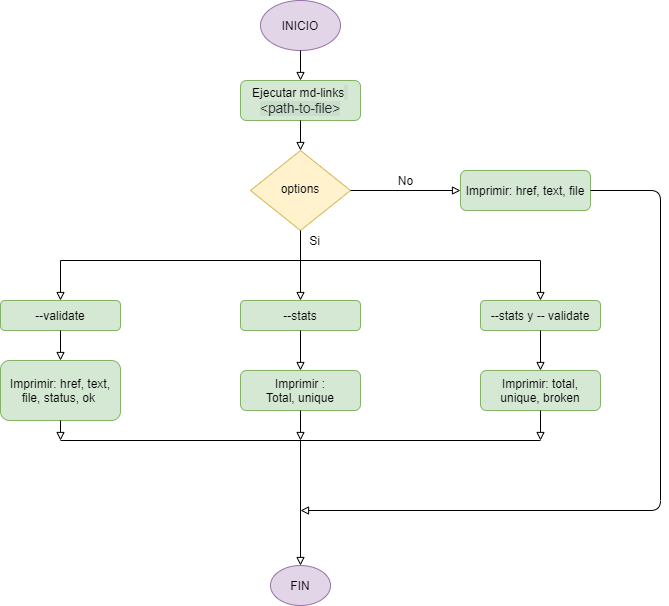

The diagram above was exported from draw.io. Its source (the exported page's mxGraphModel, read from the mxfile embedded in the PNG):
<mxGraphModel dx="868" dy="433" grid="1" gridSize="10" guides="1" tooltips="1" connect="1" arrows="1" fold="1" page="1" pageScale="1" pageWidth="827" pageHeight="1169" math="0" shadow="0">
  <root>
    <mxCell id="WIyWlLk6GJQsqaUBKTNV-0" />
    <mxCell id="WIyWlLk6GJQsqaUBKTNV-1" parent="WIyWlLk6GJQsqaUBKTNV-0" />
    <mxCell id="WIyWlLk6GJQsqaUBKTNV-3" value="Ejecutar md-links&lt;span style=&quot;color: rgb(36 , 41 , 46) ; font-family: , &amp;#34;consolas&amp;#34; , &amp;#34;liberation mono&amp;#34; , &amp;#34;menlo&amp;#34; , monospace ; font-size: 13.6px ; background-color: rgba(27 , 31 , 35 , 0.05)&quot;&gt;&amp;nbsp; &amp;lt;path-to-file&amp;gt;&lt;/span&gt;" style="rounded=1;whiteSpace=wrap;html=1;fontSize=12;glass=0;strokeWidth=1;shadow=0;fillColor=#d5e8d4;strokeColor=#82b366;" parent="WIyWlLk6GJQsqaUBKTNV-1" vertex="1">
      <mxGeometry x="340" y="100" width="120" height="40" as="geometry" />
    </mxCell>
    <mxCell id="WIyWlLk6GJQsqaUBKTNV-6" value="options" style="rhombus;whiteSpace=wrap;html=1;shadow=0;fontFamily=Helvetica;fontSize=12;align=center;strokeWidth=1;spacing=6;spacingTop=-4;fillColor=#fff2cc;strokeColor=#d6b656;" parent="WIyWlLk6GJQsqaUBKTNV-1" vertex="1">
      <mxGeometry x="350" y="170" width="100" height="80" as="geometry" />
    </mxCell>
    <mxCell id="WIyWlLk6GJQsqaUBKTNV-7" value="Imprimir: href, text, file" style="rounded=1;whiteSpace=wrap;html=1;fontSize=12;glass=0;strokeWidth=1;shadow=0;fillColor=#d5e8d4;strokeColor=#82b366;" parent="WIyWlLk6GJQsqaUBKTNV-1" vertex="1">
      <mxGeometry x="560" y="190" width="130" height="40" as="geometry" />
    </mxCell>
    <mxCell id="WIyWlLk6GJQsqaUBKTNV-11" value="Imprimir :&lt;br&gt;Total, unique" style="rounded=1;whiteSpace=wrap;html=1;fontSize=12;glass=0;strokeWidth=1;shadow=0;fillColor=#d5e8d4;strokeColor=#82b366;" parent="WIyWlLk6GJQsqaUBKTNV-1" vertex="1">
      <mxGeometry x="340" y="390" width="120" height="40" as="geometry" />
    </mxCell>
    <mxCell id="WIyWlLk6GJQsqaUBKTNV-12" value="Imprimir: total, unique, broken" style="rounded=1;whiteSpace=wrap;html=1;fontSize=12;glass=0;strokeWidth=1;shadow=0;fillColor=#d5e8d4;strokeColor=#82b366;" parent="WIyWlLk6GJQsqaUBKTNV-1" vertex="1">
      <mxGeometry x="580" y="390" width="120" height="40" as="geometry" />
    </mxCell>
    <mxCell id="YCMU7aupvptRgGtIcS4E-0" value="INICIO" style="ellipse;whiteSpace=wrap;html=1;fillColor=#e1d5e7;strokeColor=#9673a6;" parent="WIyWlLk6GJQsqaUBKTNV-1" vertex="1">
      <mxGeometry x="360" y="20" width="80" height="50" as="geometry" />
    </mxCell>
    <mxCell id="YCMU7aupvptRgGtIcS4E-6" value="" style="endArrow=none;html=1;entryX=0.5;entryY=1;entryDx=0;entryDy=0;" parent="WIyWlLk6GJQsqaUBKTNV-1" target="WIyWlLk6GJQsqaUBKTNV-6" edge="1">
      <mxGeometry width="50" height="50" relative="1" as="geometry">
        <mxPoint x="400" y="280" as="sourcePoint" />
        <mxPoint x="400" y="270" as="targetPoint" />
      </mxGeometry>
    </mxCell>
    <mxCell id="YCMU7aupvptRgGtIcS4E-7" value="" style="endArrow=none;html=1;" parent="WIyWlLk6GJQsqaUBKTNV-1" edge="1">
      <mxGeometry width="50" height="50" relative="1" as="geometry">
        <mxPoint x="160" y="280" as="sourcePoint" />
        <mxPoint x="640" y="280" as="targetPoint" />
      </mxGeometry>
    </mxCell>
    <mxCell id="YCMU7aupvptRgGtIcS4E-11" value="--stats" style="rounded=1;whiteSpace=wrap;html=1;fillColor=#d5e8d4;strokeColor=#82b366;" parent="WIyWlLk6GJQsqaUBKTNV-1" vertex="1">
      <mxGeometry x="340" y="320" width="120" height="30" as="geometry" />
    </mxCell>
    <mxCell id="YCMU7aupvptRgGtIcS4E-12" value="--validate" style="rounded=1;whiteSpace=wrap;html=1;fillColor=#d5e8d4;strokeColor=#82b366;" parent="WIyWlLk6GJQsqaUBKTNV-1" vertex="1">
      <mxGeometry x="100" y="320" width="120" height="30" as="geometry" />
    </mxCell>
    <mxCell id="YCMU7aupvptRgGtIcS4E-13" value="--stats y -- validate" style="rounded=1;whiteSpace=wrap;html=1;fillColor=#d5e8d4;strokeColor=#82b366;" parent="WIyWlLk6GJQsqaUBKTNV-1" vertex="1">
      <mxGeometry x="580" y="320" width="120" height="30" as="geometry" />
    </mxCell>
    <mxCell id="YCMU7aupvptRgGtIcS4E-15" value="&lt;span&gt;Imprimir: href, text, file, status, ok&amp;nbsp;&lt;/span&gt;" style="rounded=1;whiteSpace=wrap;html=1;fillColor=#d5e8d4;strokeColor=#82b366;" parent="WIyWlLk6GJQsqaUBKTNV-1" vertex="1">
      <mxGeometry x="100" y="380" width="120" height="60" as="geometry" />
    </mxCell>
    <mxCell id="YCMU7aupvptRgGtIcS4E-25" value="FIN" style="ellipse;whiteSpace=wrap;html=1;fillColor=#e1d5e7;strokeColor=#9673a6;" parent="WIyWlLk6GJQsqaUBKTNV-1" vertex="1">
      <mxGeometry x="370" y="585" width="60" height="40" as="geometry" />
    </mxCell>
    <mxCell id="u72uzXDpK2yeROEXb6TU-0" value="" style="endArrow=none;html=1;" edge="1" parent="WIyWlLk6GJQsqaUBKTNV-1">
      <mxGeometry width="50" height="50" relative="1" as="geometry">
        <mxPoint x="160" y="460" as="sourcePoint" />
        <mxPoint x="640" y="460" as="targetPoint" />
      </mxGeometry>
    </mxCell>
    <mxCell id="u72uzXDpK2yeROEXb6TU-1" value="" style="endArrow=block;html=1;entryX=0.5;entryY=0;entryDx=0;entryDy=0;endFill=0;" edge="1" parent="WIyWlLk6GJQsqaUBKTNV-1" target="YCMU7aupvptRgGtIcS4E-25">
      <mxGeometry width="50" height="50" relative="1" as="geometry">
        <mxPoint x="400" y="460" as="sourcePoint" />
        <mxPoint x="440" y="430" as="targetPoint" />
      </mxGeometry>
    </mxCell>
    <mxCell id="u72uzXDpK2yeROEXb6TU-2" value="" style="endArrow=block;html=1;exitX=1;exitY=0.5;exitDx=0;exitDy=0;entryX=0;entryY=0.5;entryDx=0;entryDy=0;endFill=0;" edge="1" parent="WIyWlLk6GJQsqaUBKTNV-1" source="WIyWlLk6GJQsqaUBKTNV-6" target="WIyWlLk6GJQsqaUBKTNV-7">
      <mxGeometry width="50" height="50" relative="1" as="geometry">
        <mxPoint x="390" y="380" as="sourcePoint" />
        <mxPoint x="500" y="210" as="targetPoint" />
      </mxGeometry>
    </mxCell>
    <mxCell id="u72uzXDpK2yeROEXb6TU-5" value="" style="endArrow=block;html=1;exitX=0.5;exitY=1;exitDx=0;exitDy=0;endFill=0;" edge="1" parent="WIyWlLk6GJQsqaUBKTNV-1" source="YCMU7aupvptRgGtIcS4E-15">
      <mxGeometry width="50" height="50" relative="1" as="geometry">
        <mxPoint x="390" y="380" as="sourcePoint" />
        <mxPoint x="160" y="460" as="targetPoint" />
      </mxGeometry>
    </mxCell>
    <mxCell id="u72uzXDpK2yeROEXb6TU-6" value="" style="endArrow=block;html=1;exitX=0.5;exitY=1;exitDx=0;exitDy=0;endFill=0;" edge="1" parent="WIyWlLk6GJQsqaUBKTNV-1" source="WIyWlLk6GJQsqaUBKTNV-11">
      <mxGeometry width="50" height="50" relative="1" as="geometry">
        <mxPoint x="390" y="380" as="sourcePoint" />
        <mxPoint x="400" y="460" as="targetPoint" />
      </mxGeometry>
    </mxCell>
    <mxCell id="u72uzXDpK2yeROEXb6TU-7" value="" style="endArrow=block;html=1;exitX=0.5;exitY=1;exitDx=0;exitDy=0;endFill=0;" edge="1" parent="WIyWlLk6GJQsqaUBKTNV-1" source="WIyWlLk6GJQsqaUBKTNV-12">
      <mxGeometry width="50" height="50" relative="1" as="geometry">
        <mxPoint x="390" y="380" as="sourcePoint" />
        <mxPoint x="640" y="460" as="targetPoint" />
      </mxGeometry>
    </mxCell>
    <mxCell id="u72uzXDpK2yeROEXb6TU-8" value="" style="endArrow=block;html=1;exitX=0.5;exitY=1;exitDx=0;exitDy=0;entryX=0.5;entryY=0;entryDx=0;entryDy=0;endFill=0;" edge="1" parent="WIyWlLk6GJQsqaUBKTNV-1" source="YCMU7aupvptRgGtIcS4E-12" target="YCMU7aupvptRgGtIcS4E-15">
      <mxGeometry width="50" height="50" relative="1" as="geometry">
        <mxPoint x="390" y="380" as="sourcePoint" />
        <mxPoint x="440" y="330" as="targetPoint" />
      </mxGeometry>
    </mxCell>
    <mxCell id="u72uzXDpK2yeROEXb6TU-9" value="" style="endArrow=block;html=1;exitX=0.5;exitY=1;exitDx=0;exitDy=0;entryX=0.5;entryY=0;entryDx=0;entryDy=0;endFill=0;" edge="1" parent="WIyWlLk6GJQsqaUBKTNV-1" source="YCMU7aupvptRgGtIcS4E-11" target="WIyWlLk6GJQsqaUBKTNV-11">
      <mxGeometry width="50" height="50" relative="1" as="geometry">
        <mxPoint x="390" y="380" as="sourcePoint" />
        <mxPoint x="440" y="330" as="targetPoint" />
      </mxGeometry>
    </mxCell>
    <mxCell id="u72uzXDpK2yeROEXb6TU-10" value="" style="endArrow=block;html=1;exitX=0.5;exitY=1;exitDx=0;exitDy=0;entryX=0.5;entryY=0;entryDx=0;entryDy=0;endFill=0;" edge="1" parent="WIyWlLk6GJQsqaUBKTNV-1" source="YCMU7aupvptRgGtIcS4E-13" target="WIyWlLk6GJQsqaUBKTNV-12">
      <mxGeometry width="50" height="50" relative="1" as="geometry">
        <mxPoint x="390" y="380" as="sourcePoint" />
        <mxPoint x="440" y="330" as="targetPoint" />
      </mxGeometry>
    </mxCell>
    <mxCell id="u72uzXDpK2yeROEXb6TU-11" value="" style="endArrow=block;html=1;entryX=0.5;entryY=0;entryDx=0;entryDy=0;endFill=0;" edge="1" parent="WIyWlLk6GJQsqaUBKTNV-1" target="YCMU7aupvptRgGtIcS4E-12">
      <mxGeometry width="50" height="50" relative="1" as="geometry">
        <mxPoint x="160" y="280" as="sourcePoint" />
        <mxPoint x="440" y="330" as="targetPoint" />
      </mxGeometry>
    </mxCell>
    <mxCell id="u72uzXDpK2yeROEXb6TU-12" value="" style="endArrow=block;html=1;entryX=0.5;entryY=0;entryDx=0;entryDy=0;endFill=0;" edge="1" parent="WIyWlLk6GJQsqaUBKTNV-1" target="YCMU7aupvptRgGtIcS4E-11">
      <mxGeometry width="50" height="50" relative="1" as="geometry">
        <mxPoint x="400" y="280" as="sourcePoint" />
        <mxPoint x="440" y="330" as="targetPoint" />
      </mxGeometry>
    </mxCell>
    <mxCell id="u72uzXDpK2yeROEXb6TU-13" value="" style="endArrow=block;html=1;endFill=0;" edge="1" parent="WIyWlLk6GJQsqaUBKTNV-1" target="YCMU7aupvptRgGtIcS4E-13">
      <mxGeometry width="50" height="50" relative="1" as="geometry">
        <mxPoint x="640" y="280" as="sourcePoint" />
        <mxPoint x="440" y="330" as="targetPoint" />
      </mxGeometry>
    </mxCell>
    <mxCell id="u72uzXDpK2yeROEXb6TU-15" value="" style="endArrow=block;html=1;exitX=0.5;exitY=1;exitDx=0;exitDy=0;entryX=0.5;entryY=0;entryDx=0;entryDy=0;endFill=0;" edge="1" parent="WIyWlLk6GJQsqaUBKTNV-1" source="WIyWlLk6GJQsqaUBKTNV-3" target="WIyWlLk6GJQsqaUBKTNV-6">
      <mxGeometry width="50" height="50" relative="1" as="geometry">
        <mxPoint x="390" y="280" as="sourcePoint" />
        <mxPoint x="440" y="230" as="targetPoint" />
      </mxGeometry>
    </mxCell>
    <mxCell id="u72uzXDpK2yeROEXb6TU-16" value="" style="endArrow=block;html=1;exitX=0.5;exitY=1;exitDx=0;exitDy=0;entryX=0.5;entryY=0;entryDx=0;entryDy=0;endFill=0;" edge="1" parent="WIyWlLk6GJQsqaUBKTNV-1" source="YCMU7aupvptRgGtIcS4E-0" target="WIyWlLk6GJQsqaUBKTNV-3">
      <mxGeometry width="50" height="50" relative="1" as="geometry">
        <mxPoint x="390" y="280" as="sourcePoint" />
        <mxPoint x="440" y="230" as="targetPoint" />
      </mxGeometry>
    </mxCell>
    <mxCell id="u72uzXDpK2yeROEXb6TU-17" value="" style="endArrow=block;html=1;exitX=1;exitY=0.5;exitDx=0;exitDy=0;endFill=0;" edge="1" parent="WIyWlLk6GJQsqaUBKTNV-1" source="WIyWlLk6GJQsqaUBKTNV-7">
      <mxGeometry width="50" height="50" relative="1" as="geometry">
        <mxPoint x="390" y="480" as="sourcePoint" />
        <mxPoint x="400" y="530" as="targetPoint" />
        <Array as="points">
          <mxPoint x="760" y="210" />
          <mxPoint x="760" y="530" />
        </Array>
      </mxGeometry>
    </mxCell>
    <mxCell id="u72uzXDpK2yeROEXb6TU-20" value="No" style="text;html=1;align=center;verticalAlign=middle;resizable=0;points=[];autosize=1;" vertex="1" parent="WIyWlLk6GJQsqaUBKTNV-1">
      <mxGeometry x="490" y="190" width="30" height="20" as="geometry" />
    </mxCell>
    <mxCell id="u72uzXDpK2yeROEXb6TU-21" value="Si" style="text;html=1;align=center;verticalAlign=middle;resizable=0;points=[];autosize=1;" vertex="1" parent="WIyWlLk6GJQsqaUBKTNV-1">
      <mxGeometry x="399" y="250" width="30" height="20" as="geometry" />
    </mxCell>
  </root>
</mxGraphModel>